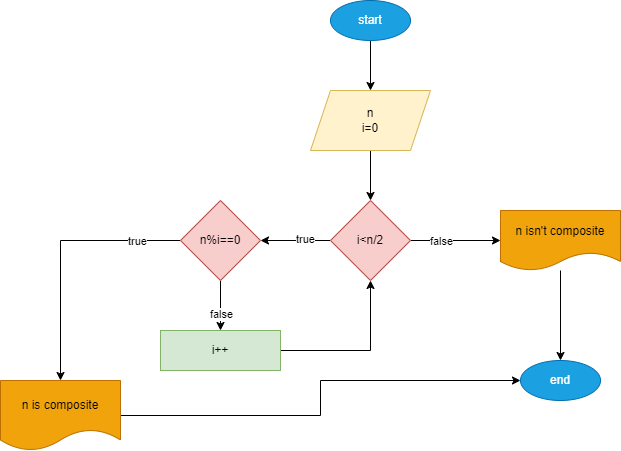

The diagram above was exported from draw.io. Its source (the exported page's mxGraphModel, read from the mxfile embedded in the PNG):
<mxGraphModel dx="880" dy="478" grid="1" gridSize="10" guides="1" tooltips="1" connect="1" arrows="1" fold="1" page="1" pageScale="1" pageWidth="850" pageHeight="1100" math="0" shadow="0">
  <root>
    <mxCell id="0" />
    <mxCell id="1" parent="0" />
    <mxCell id="ugxMTAKC3kGIvchCS3L8-3" value="" style="edgeStyle=orthogonalEdgeStyle;rounded=0;orthogonalLoop=1;jettySize=auto;html=1;" edge="1" parent="1" source="ugxMTAKC3kGIvchCS3L8-1" target="ugxMTAKC3kGIvchCS3L8-2">
      <mxGeometry relative="1" as="geometry" />
    </mxCell>
    <mxCell id="ugxMTAKC3kGIvchCS3L8-1" value="start" style="ellipse;whiteSpace=wrap;html=1;fillColor=#1ba1e2;fontColor=#ffffff;strokeColor=#006EAF;" vertex="1" parent="1">
      <mxGeometry x="360" y="40" width="80" height="40" as="geometry" />
    </mxCell>
    <mxCell id="ugxMTAKC3kGIvchCS3L8-5" value="" style="edgeStyle=orthogonalEdgeStyle;rounded=0;orthogonalLoop=1;jettySize=auto;html=1;" edge="1" parent="1" source="ugxMTAKC3kGIvchCS3L8-2" target="ugxMTAKC3kGIvchCS3L8-4">
      <mxGeometry relative="1" as="geometry" />
    </mxCell>
    <mxCell id="ugxMTAKC3kGIvchCS3L8-2" value="n&lt;br&gt;i=0" style="shape=parallelogram;perimeter=parallelogramPerimeter;whiteSpace=wrap;html=1;fixedSize=1;fillColor=#fff2cc;strokeColor=#d6b656;" vertex="1" parent="1">
      <mxGeometry x="340" y="130" width="120" height="60" as="geometry" />
    </mxCell>
    <mxCell id="ugxMTAKC3kGIvchCS3L8-7" value="" style="edgeStyle=orthogonalEdgeStyle;rounded=0;orthogonalLoop=1;jettySize=auto;html=1;" edge="1" parent="1" source="ugxMTAKC3kGIvchCS3L8-4" target="ugxMTAKC3kGIvchCS3L8-6">
      <mxGeometry relative="1" as="geometry" />
    </mxCell>
    <mxCell id="ugxMTAKC3kGIvchCS3L8-8" value="false" style="edgeLabel;html=1;align=center;verticalAlign=middle;resizable=0;points=[];" vertex="1" connectable="0" parent="ugxMTAKC3kGIvchCS3L8-7">
      <mxGeometry x="-0.3333" relative="1" as="geometry">
        <mxPoint as="offset" />
      </mxGeometry>
    </mxCell>
    <mxCell id="ugxMTAKC3kGIvchCS3L8-12" value="" style="edgeStyle=orthogonalEdgeStyle;rounded=0;orthogonalLoop=1;jettySize=auto;html=1;" edge="1" parent="1" source="ugxMTAKC3kGIvchCS3L8-4" target="ugxMTAKC3kGIvchCS3L8-11">
      <mxGeometry relative="1" as="geometry" />
    </mxCell>
    <mxCell id="ugxMTAKC3kGIvchCS3L8-13" value="true" style="edgeLabel;html=1;align=center;verticalAlign=middle;resizable=0;points=[];" vertex="1" connectable="0" parent="ugxMTAKC3kGIvchCS3L8-12">
      <mxGeometry x="-0.2571" y="-2" relative="1" as="geometry">
        <mxPoint as="offset" />
      </mxGeometry>
    </mxCell>
    <mxCell id="ugxMTAKC3kGIvchCS3L8-4" value="i&amp;lt;n/2" style="rhombus;whiteSpace=wrap;html=1;fillColor=#f8cecc;strokeColor=#b85450;" vertex="1" parent="1">
      <mxGeometry x="360" y="240" width="80" height="80" as="geometry" />
    </mxCell>
    <mxCell id="ugxMTAKC3kGIvchCS3L8-10" value="" style="edgeStyle=orthogonalEdgeStyle;rounded=0;orthogonalLoop=1;jettySize=auto;html=1;" edge="1" parent="1" source="ugxMTAKC3kGIvchCS3L8-6" target="ugxMTAKC3kGIvchCS3L8-9">
      <mxGeometry relative="1" as="geometry" />
    </mxCell>
    <mxCell id="ugxMTAKC3kGIvchCS3L8-6" value="n isn't composite" style="shape=document;whiteSpace=wrap;html=1;boundedLbl=1;fillColor=#f0a30a;strokeColor=#BD7000;fontColor=#000000;" vertex="1" parent="1">
      <mxGeometry x="530" y="250" width="120" height="60" as="geometry" />
    </mxCell>
    <mxCell id="ugxMTAKC3kGIvchCS3L8-9" value="end" style="ellipse;whiteSpace=wrap;html=1;fillColor=#1ba1e2;strokeColor=#006EAF;fontColor=#ffffff;" vertex="1" parent="1">
      <mxGeometry x="550" y="400" width="80" height="40" as="geometry" />
    </mxCell>
    <mxCell id="ugxMTAKC3kGIvchCS3L8-15" value="" style="edgeStyle=orthogonalEdgeStyle;rounded=0;orthogonalLoop=1;jettySize=auto;html=1;" edge="1" parent="1" source="ugxMTAKC3kGIvchCS3L8-11" target="ugxMTAKC3kGIvchCS3L8-14">
      <mxGeometry relative="1" as="geometry" />
    </mxCell>
    <mxCell id="ugxMTAKC3kGIvchCS3L8-16" value="true" style="edgeLabel;html=1;align=center;verticalAlign=middle;resizable=0;points=[];" vertex="1" connectable="0" parent="ugxMTAKC3kGIvchCS3L8-15">
      <mxGeometry x="-0.66" relative="1" as="geometry">
        <mxPoint as="offset" />
      </mxGeometry>
    </mxCell>
    <mxCell id="ugxMTAKC3kGIvchCS3L8-18" value="" style="edgeStyle=orthogonalEdgeStyle;rounded=0;orthogonalLoop=1;jettySize=auto;html=1;" edge="1" parent="1" source="ugxMTAKC3kGIvchCS3L8-11" target="ugxMTAKC3kGIvchCS3L8-17">
      <mxGeometry relative="1" as="geometry" />
    </mxCell>
    <mxCell id="ugxMTAKC3kGIvchCS3L8-19" value="false" style="edgeLabel;html=1;align=center;verticalAlign=middle;resizable=0;points=[];" vertex="1" connectable="0" parent="ugxMTAKC3kGIvchCS3L8-18">
      <mxGeometry x="0.32" relative="1" as="geometry">
        <mxPoint as="offset" />
      </mxGeometry>
    </mxCell>
    <mxCell id="ugxMTAKC3kGIvchCS3L8-11" value="n%i==0" style="rhombus;whiteSpace=wrap;html=1;fillColor=#f8cecc;strokeColor=#b85450;" vertex="1" parent="1">
      <mxGeometry x="210" y="240" width="80" height="80" as="geometry" />
    </mxCell>
    <mxCell id="ugxMTAKC3kGIvchCS3L8-21" style="edgeStyle=orthogonalEdgeStyle;rounded=0;orthogonalLoop=1;jettySize=auto;html=1;exitX=1;exitY=0.5;exitDx=0;exitDy=0;entryX=0;entryY=0.5;entryDx=0;entryDy=0;" edge="1" parent="1" source="ugxMTAKC3kGIvchCS3L8-14" target="ugxMTAKC3kGIvchCS3L8-9">
      <mxGeometry relative="1" as="geometry" />
    </mxCell>
    <mxCell id="ugxMTAKC3kGIvchCS3L8-14" value="n is composite" style="shape=document;whiteSpace=wrap;html=1;boundedLbl=1;fillColor=#f0a30a;strokeColor=#BD7000;fontColor=#000000;" vertex="1" parent="1">
      <mxGeometry x="30" y="420" width="120" height="70" as="geometry" />
    </mxCell>
    <mxCell id="ugxMTAKC3kGIvchCS3L8-20" style="edgeStyle=orthogonalEdgeStyle;rounded=0;orthogonalLoop=1;jettySize=auto;html=1;exitX=1;exitY=0.5;exitDx=0;exitDy=0;entryX=0.5;entryY=1;entryDx=0;entryDy=0;" edge="1" parent="1" source="ugxMTAKC3kGIvchCS3L8-17" target="ugxMTAKC3kGIvchCS3L8-4">
      <mxGeometry relative="1" as="geometry" />
    </mxCell>
    <mxCell id="ugxMTAKC3kGIvchCS3L8-17" value="i++" style="whiteSpace=wrap;html=1;fillColor=#d5e8d4;strokeColor=#82b366;" vertex="1" parent="1">
      <mxGeometry x="190" y="370" width="120" height="40" as="geometry" />
    </mxCell>
  </root>
</mxGraphModel>